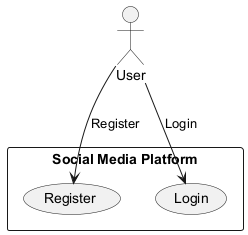

The diagram above was rendered by PlantUML. Its source (embedded in the PNG):
@startuml
actor User
rectangle "Social Media Platform" {
    usecase "Register" as UC1
    usecase "Login" as UC2
}

User --> UC1 : "Register"
User --> UC2 : "Login"
@enduml